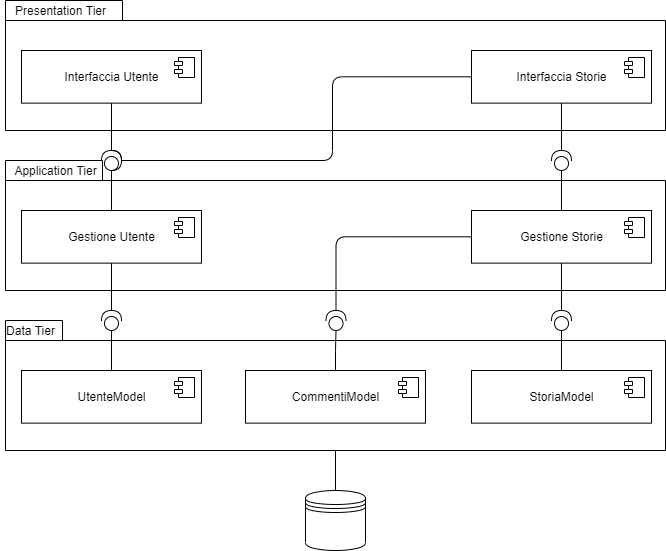

The diagram above was exported from draw.io. Its source (the exported page's mxGraphModel, read from the mxfile embedded in the PNG):
<mxGraphModel dx="1022" dy="579" grid="1" gridSize="10" guides="1" tooltips="1" connect="1" arrows="1" fold="1" page="1" pageScale="1" pageWidth="827" pageHeight="1169" math="0" shadow="0">
  <root>
    <mxCell id="oIiyxbOBkv3OlUpbMhNX-0" />
    <mxCell id="oIiyxbOBkv3OlUpbMhNX-1" parent="oIiyxbOBkv3OlUpbMhNX-0" />
    <mxCell id="fQuu4xVGRtDJ_tHyxwtS-0" value="" style="group" parent="oIiyxbOBkv3OlUpbMhNX-1" vertex="1" connectable="0">
      <mxGeometry x="83" y="80" width="660" height="130" as="geometry" />
    </mxCell>
    <mxCell id="fQuu4xVGRtDJ_tHyxwtS-1" value="" style="shape=folder;fontStyle=1;spacingTop=10;tabWidth=117;tabHeight=20;tabPosition=left;html=1;" parent="fQuu4xVGRtDJ_tHyxwtS-0" vertex="1">
      <mxGeometry width="660" height="130" as="geometry" />
    </mxCell>
    <mxCell id="fQuu4xVGRtDJ_tHyxwtS-2" value="Presentation Tier" style="text;html=1;align=center;verticalAlign=middle;resizable=0;points=[];autosize=1;strokeColor=none;fillColor=none;" parent="fQuu4xVGRtDJ_tHyxwtS-0" vertex="1">
      <mxGeometry width="110" height="20" as="geometry" />
    </mxCell>
    <mxCell id="fQuu4xVGRtDJ_tHyxwtS-3" value="Interfaccia Utente" style="html=1;dropTarget=0;" parent="fQuu4xVGRtDJ_tHyxwtS-0" vertex="1">
      <mxGeometry x="16" y="50" width="180" height="52.63" as="geometry" />
    </mxCell>
    <mxCell id="fQuu4xVGRtDJ_tHyxwtS-4" value="" style="shape=module;jettyWidth=8;jettyHeight=4;" parent="fQuu4xVGRtDJ_tHyxwtS-3" vertex="1">
      <mxGeometry x="1" width="20" height="20" relative="1" as="geometry">
        <mxPoint x="-27" y="7" as="offset" />
      </mxGeometry>
    </mxCell>
    <mxCell id="fQuu4xVGRtDJ_tHyxwtS-5" value="Interfaccia Storie" style="html=1;dropTarget=0;" parent="fQuu4xVGRtDJ_tHyxwtS-0" vertex="1">
      <mxGeometry x="466" y="50" width="180" height="52.63" as="geometry" />
    </mxCell>
    <mxCell id="fQuu4xVGRtDJ_tHyxwtS-6" value="" style="shape=module;jettyWidth=8;jettyHeight=4;" parent="fQuu4xVGRtDJ_tHyxwtS-5" vertex="1">
      <mxGeometry x="1" width="20" height="20" relative="1" as="geometry">
        <mxPoint x="-27" y="7" as="offset" />
      </mxGeometry>
    </mxCell>
    <mxCell id="fQuu4xVGRtDJ_tHyxwtS-7" value="" style="group" parent="oIiyxbOBkv3OlUpbMhNX-1" vertex="1" connectable="0">
      <mxGeometry x="83" y="240" width="660" height="150" as="geometry" />
    </mxCell>
    <mxCell id="fQuu4xVGRtDJ_tHyxwtS-8" value="" style="shape=folder;fontStyle=1;spacingTop=10;tabWidth=97;tabHeight=20;tabPosition=left;html=1;" parent="fQuu4xVGRtDJ_tHyxwtS-7" vertex="1">
      <mxGeometry width="660" height="130" as="geometry" />
    </mxCell>
    <mxCell id="fQuu4xVGRtDJ_tHyxwtS-9" value="Application Tier" style="text;html=1;align=center;verticalAlign=middle;resizable=0;points=[];autosize=1;strokeColor=none;fillColor=none;" parent="fQuu4xVGRtDJ_tHyxwtS-7" vertex="1">
      <mxGeometry width="100" height="20" as="geometry" />
    </mxCell>
    <mxCell id="fQuu4xVGRtDJ_tHyxwtS-10" style="edgeStyle=orthogonalEdgeStyle;rounded=0;orthogonalLoop=1;jettySize=auto;html=1;exitX=0.5;exitY=0;exitDx=0;exitDy=0;entryX=0;entryY=0.5;entryDx=0;entryDy=0;entryPerimeter=0;endArrow=none;endFill=0;" parent="fQuu4xVGRtDJ_tHyxwtS-7" source="fQuu4xVGRtDJ_tHyxwtS-11" target="fQuu4xVGRtDJ_tHyxwtS-15" edge="1">
      <mxGeometry relative="1" as="geometry" />
    </mxCell>
    <mxCell id="fQuu4xVGRtDJ_tHyxwtS-11" value="Gestione Utente" style="html=1;dropTarget=0;" parent="fQuu4xVGRtDJ_tHyxwtS-7" vertex="1">
      <mxGeometry x="16" y="50" width="180" height="52.63" as="geometry" />
    </mxCell>
    <mxCell id="fQuu4xVGRtDJ_tHyxwtS-12" value="" style="shape=module;jettyWidth=8;jettyHeight=4;" parent="fQuu4xVGRtDJ_tHyxwtS-11" vertex="1">
      <mxGeometry x="1" width="20" height="20" relative="1" as="geometry">
        <mxPoint x="-27" y="7" as="offset" />
      </mxGeometry>
    </mxCell>
    <mxCell id="fQuu4xVGRtDJ_tHyxwtS-13" value="Gestione Storie" style="html=1;dropTarget=0;" parent="fQuu4xVGRtDJ_tHyxwtS-7" vertex="1">
      <mxGeometry x="466" y="50" width="180" height="52.63" as="geometry" />
    </mxCell>
    <mxCell id="fQuu4xVGRtDJ_tHyxwtS-14" value="" style="shape=module;jettyWidth=8;jettyHeight=4;" parent="fQuu4xVGRtDJ_tHyxwtS-13" vertex="1">
      <mxGeometry x="1" width="20" height="20" relative="1" as="geometry">
        <mxPoint x="-27" y="7" as="offset" />
      </mxGeometry>
    </mxCell>
    <mxCell id="fQuu4xVGRtDJ_tHyxwtS-15" value="" style="shape=providedRequiredInterface;html=1;verticalLabelPosition=bottom;sketch=0;rotation=-90;" parent="fQuu4xVGRtDJ_tHyxwtS-7" vertex="1">
      <mxGeometry x="96" y="-10" width="20" height="20" as="geometry" />
    </mxCell>
    <mxCell id="fQuu4xVGRtDJ_tHyxwtS-16" value="" style="shape=requiredInterface;html=1;verticalLabelPosition=bottom;sketch=0;" parent="fQuu4xVGRtDJ_tHyxwtS-7" vertex="1">
      <mxGeometry x="106" y="-10" width="10" height="20" as="geometry" />
    </mxCell>
    <mxCell id="fQuu4xVGRtDJ_tHyxwtS-17" value="" style="group" parent="oIiyxbOBkv3OlUpbMhNX-1" vertex="1" connectable="0">
      <mxGeometry x="83" y="400" width="660" height="130" as="geometry" />
    </mxCell>
    <mxCell id="fQuu4xVGRtDJ_tHyxwtS-18" value="" style="shape=folder;fontStyle=1;spacingTop=10;tabWidth=57;tabHeight=20;tabPosition=left;html=1;" parent="fQuu4xVGRtDJ_tHyxwtS-17" vertex="1">
      <mxGeometry width="660" height="130" as="geometry" />
    </mxCell>
    <mxCell id="fQuu4xVGRtDJ_tHyxwtS-19" value="Data Tier" style="text;html=1;align=center;verticalAlign=middle;resizable=0;points=[];autosize=1;strokeColor=none;fillColor=none;" parent="fQuu4xVGRtDJ_tHyxwtS-17" vertex="1">
      <mxGeometry x="-5" width="60" height="20" as="geometry" />
    </mxCell>
    <mxCell id="fQuu4xVGRtDJ_tHyxwtS-20" value="UtenteModel" style="html=1;dropTarget=0;" parent="fQuu4xVGRtDJ_tHyxwtS-17" vertex="1">
      <mxGeometry x="16" y="50" width="180" height="52.63" as="geometry" />
    </mxCell>
    <mxCell id="fQuu4xVGRtDJ_tHyxwtS-21" value="" style="shape=module;jettyWidth=8;jettyHeight=4;" parent="fQuu4xVGRtDJ_tHyxwtS-20" vertex="1">
      <mxGeometry x="1" width="20" height="20" relative="1" as="geometry">
        <mxPoint x="-27" y="7" as="offset" />
      </mxGeometry>
    </mxCell>
    <mxCell id="fQuu4xVGRtDJ_tHyxwtS-22" value="CommentiModel" style="html=1;dropTarget=0;" parent="fQuu4xVGRtDJ_tHyxwtS-17" vertex="1">
      <mxGeometry x="240" y="50" width="180" height="52.63" as="geometry" />
    </mxCell>
    <mxCell id="fQuu4xVGRtDJ_tHyxwtS-23" value="" style="shape=module;jettyWidth=8;jettyHeight=4;" parent="fQuu4xVGRtDJ_tHyxwtS-22" vertex="1">
      <mxGeometry x="1" width="20" height="20" relative="1" as="geometry">
        <mxPoint x="-27" y="7" as="offset" />
      </mxGeometry>
    </mxCell>
    <mxCell id="fQuu4xVGRtDJ_tHyxwtS-24" style="edgeStyle=orthogonalEdgeStyle;rounded=0;orthogonalLoop=1;jettySize=auto;html=1;exitX=0.5;exitY=0;exitDx=0;exitDy=0;entryX=0;entryY=0.5;entryDx=0;entryDy=0;entryPerimeter=0;endArrow=none;endFill=0;" parent="fQuu4xVGRtDJ_tHyxwtS-17" source="fQuu4xVGRtDJ_tHyxwtS-25" target="fQuu4xVGRtDJ_tHyxwtS-29" edge="1">
      <mxGeometry relative="1" as="geometry" />
    </mxCell>
    <mxCell id="fQuu4xVGRtDJ_tHyxwtS-25" value="StoriaModel" style="html=1;dropTarget=0;" parent="fQuu4xVGRtDJ_tHyxwtS-17" vertex="1">
      <mxGeometry x="466" y="50" width="180" height="52.63" as="geometry" />
    </mxCell>
    <mxCell id="fQuu4xVGRtDJ_tHyxwtS-26" value="" style="shape=module;jettyWidth=8;jettyHeight=4;" parent="fQuu4xVGRtDJ_tHyxwtS-25" vertex="1">
      <mxGeometry x="1" width="20" height="20" relative="1" as="geometry">
        <mxPoint x="-27" y="7" as="offset" />
      </mxGeometry>
    </mxCell>
    <mxCell id="fQuu4xVGRtDJ_tHyxwtS-27" style="edgeStyle=orthogonalEdgeStyle;rounded=0;orthogonalLoop=1;jettySize=auto;html=1;exitX=0;exitY=0.5;exitDx=0;exitDy=0;exitPerimeter=0;endArrow=none;endFill=0;" parent="fQuu4xVGRtDJ_tHyxwtS-17" source="fQuu4xVGRtDJ_tHyxwtS-28" target="fQuu4xVGRtDJ_tHyxwtS-20" edge="1">
      <mxGeometry relative="1" as="geometry" />
    </mxCell>
    <mxCell id="fQuu4xVGRtDJ_tHyxwtS-28" value="" style="shape=providedRequiredInterface;html=1;verticalLabelPosition=bottom;sketch=0;rotation=-90;" parent="fQuu4xVGRtDJ_tHyxwtS-17" vertex="1">
      <mxGeometry x="96" y="-10" width="20" height="20" as="geometry" />
    </mxCell>
    <mxCell id="fQuu4xVGRtDJ_tHyxwtS-29" value="" style="shape=providedRequiredInterface;html=1;verticalLabelPosition=bottom;sketch=0;rotation=-90;" parent="fQuu4xVGRtDJ_tHyxwtS-17" vertex="1">
      <mxGeometry x="546" y="-10" width="20" height="20" as="geometry" />
    </mxCell>
    <mxCell id="fQuu4xVGRtDJ_tHyxwtS-30" style="edgeStyle=orthogonalEdgeStyle;rounded=0;orthogonalLoop=1;jettySize=auto;html=1;exitX=1;exitY=0.5;exitDx=0;exitDy=0;exitPerimeter=0;endArrow=none;endFill=0;" parent="oIiyxbOBkv3OlUpbMhNX-1" source="fQuu4xVGRtDJ_tHyxwtS-28" target="fQuu4xVGRtDJ_tHyxwtS-11" edge="1">
      <mxGeometry relative="1" as="geometry" />
    </mxCell>
    <mxCell id="fQuu4xVGRtDJ_tHyxwtS-31" style="edgeStyle=orthogonalEdgeStyle;rounded=1;orthogonalLoop=1;jettySize=auto;html=1;exitX=1;exitY=0.5;exitDx=0;exitDy=0;exitPerimeter=0;entryX=0;entryY=0.5;entryDx=0;entryDy=0;endArrow=none;endFill=0;" parent="oIiyxbOBkv3OlUpbMhNX-1" source="fQuu4xVGRtDJ_tHyxwtS-33" target="fQuu4xVGRtDJ_tHyxwtS-13" edge="1">
      <mxGeometry relative="1" as="geometry" />
    </mxCell>
    <mxCell id="fQuu4xVGRtDJ_tHyxwtS-32" style="edgeStyle=orthogonalEdgeStyle;rounded=0;orthogonalLoop=1;jettySize=auto;html=1;exitX=1;exitY=0.5;exitDx=0;exitDy=0;exitPerimeter=0;entryX=0.5;entryY=1;entryDx=0;entryDy=0;endArrow=none;endFill=0;" parent="oIiyxbOBkv3OlUpbMhNX-1" source="fQuu4xVGRtDJ_tHyxwtS-29" target="fQuu4xVGRtDJ_tHyxwtS-13" edge="1">
      <mxGeometry relative="1" as="geometry" />
    </mxCell>
    <mxCell id="fQuu4xVGRtDJ_tHyxwtS-33" value="" style="shape=providedRequiredInterface;html=1;verticalLabelPosition=bottom;sketch=0;rotation=-90;" parent="oIiyxbOBkv3OlUpbMhNX-1" vertex="1">
      <mxGeometry x="403.5" y="390" width="20" height="20" as="geometry" />
    </mxCell>
    <mxCell id="fQuu4xVGRtDJ_tHyxwtS-34" style="edgeStyle=orthogonalEdgeStyle;rounded=0;orthogonalLoop=1;jettySize=auto;html=1;exitX=0.5;exitY=0;exitDx=0;exitDy=0;entryX=0;entryY=0.5;entryDx=0;entryDy=0;entryPerimeter=0;endArrow=none;endFill=0;" parent="oIiyxbOBkv3OlUpbMhNX-1" source="fQuu4xVGRtDJ_tHyxwtS-22" target="fQuu4xVGRtDJ_tHyxwtS-33" edge="1">
      <mxGeometry relative="1" as="geometry" />
    </mxCell>
    <mxCell id="fQuu4xVGRtDJ_tHyxwtS-35" style="edgeStyle=orthogonalEdgeStyle;rounded=0;orthogonalLoop=1;jettySize=auto;html=1;exitX=1;exitY=0.5;exitDx=0;exitDy=0;exitPerimeter=0;entryX=0.5;entryY=1;entryDx=0;entryDy=0;endArrow=none;endFill=0;" parent="oIiyxbOBkv3OlUpbMhNX-1" source="fQuu4xVGRtDJ_tHyxwtS-36" target="fQuu4xVGRtDJ_tHyxwtS-5" edge="1">
      <mxGeometry relative="1" as="geometry" />
    </mxCell>
    <mxCell id="fQuu4xVGRtDJ_tHyxwtS-36" value="" style="shape=providedRequiredInterface;html=1;verticalLabelPosition=bottom;sketch=0;rotation=-90;" parent="oIiyxbOBkv3OlUpbMhNX-1" vertex="1">
      <mxGeometry x="629" y="230" width="20" height="20" as="geometry" />
    </mxCell>
    <mxCell id="fQuu4xVGRtDJ_tHyxwtS-37" style="edgeStyle=orthogonalEdgeStyle;rounded=0;orthogonalLoop=1;jettySize=auto;html=1;exitX=1;exitY=0.5;exitDx=0;exitDy=0;exitPerimeter=0;entryX=0.5;entryY=1;entryDx=0;entryDy=0;endArrow=none;endFill=0;" parent="oIiyxbOBkv3OlUpbMhNX-1" source="fQuu4xVGRtDJ_tHyxwtS-15" target="fQuu4xVGRtDJ_tHyxwtS-3" edge="1">
      <mxGeometry relative="1" as="geometry" />
    </mxCell>
    <mxCell id="fQuu4xVGRtDJ_tHyxwtS-38" style="edgeStyle=orthogonalEdgeStyle;rounded=0;orthogonalLoop=1;jettySize=auto;html=1;exitX=0.5;exitY=0;exitDx=0;exitDy=0;entryX=0;entryY=0.5;entryDx=0;entryDy=0;entryPerimeter=0;endArrow=none;endFill=0;" parent="oIiyxbOBkv3OlUpbMhNX-1" source="fQuu4xVGRtDJ_tHyxwtS-13" target="fQuu4xVGRtDJ_tHyxwtS-36" edge="1">
      <mxGeometry relative="1" as="geometry" />
    </mxCell>
    <mxCell id="fQuu4xVGRtDJ_tHyxwtS-39" style="edgeStyle=orthogonalEdgeStyle;rounded=1;orthogonalLoop=1;jettySize=auto;html=1;exitX=1;exitY=0.5;exitDx=0;exitDy=0;exitPerimeter=0;entryX=0;entryY=0.5;entryDx=0;entryDy=0;endArrow=none;endFill=0;" parent="oIiyxbOBkv3OlUpbMhNX-1" source="fQuu4xVGRtDJ_tHyxwtS-16" target="fQuu4xVGRtDJ_tHyxwtS-5" edge="1">
      <mxGeometry relative="1" as="geometry">
        <Array as="points">
          <mxPoint x="410" y="240" />
          <mxPoint x="410" y="156" />
        </Array>
      </mxGeometry>
    </mxCell>
    <mxCell id="fQuu4xVGRtDJ_tHyxwtS-40" value="" style="shape=datastore;whiteSpace=wrap;html=1;" parent="oIiyxbOBkv3OlUpbMhNX-1" vertex="1">
      <mxGeometry x="383" y="570" width="60" height="60" as="geometry" />
    </mxCell>
    <mxCell id="fQuu4xVGRtDJ_tHyxwtS-41" style="edgeStyle=orthogonalEdgeStyle;rounded=0;orthogonalLoop=1;jettySize=auto;html=1;exitX=0.5;exitY=1;exitDx=0;exitDy=0;exitPerimeter=0;entryX=0.5;entryY=0;entryDx=0;entryDy=0;endArrow=none;endFill=0;" parent="oIiyxbOBkv3OlUpbMhNX-1" source="fQuu4xVGRtDJ_tHyxwtS-18" target="fQuu4xVGRtDJ_tHyxwtS-40" edge="1">
      <mxGeometry relative="1" as="geometry" />
    </mxCell>
  </root>
</mxGraphModel>